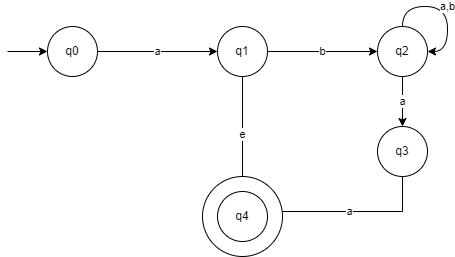

The diagram above was exported from draw.io. Its source (the exported page's mxGraphModel, read from the mxfile embedded in the PNG):
<mxGraphModel dx="472" dy="827" grid="1" gridSize="10" guides="1" tooltips="1" connect="1" arrows="1" fold="1" page="1" pageScale="1" pageWidth="850" pageHeight="1100" math="0" shadow="0">
  <root>
    <mxCell id="0" />
    <mxCell id="1" parent="0" />
    <mxCell id="KWDt5qL1oMtTDE8scQ0C-6" value="a" style="edgeStyle=orthogonalEdgeStyle;rounded=0;orthogonalLoop=1;jettySize=auto;html=1;entryX=0;entryY=0.5;entryDx=0;entryDy=0;" edge="1" parent="1" source="KWDt5qL1oMtTDE8scQ0C-1" target="KWDt5qL1oMtTDE8scQ0C-2">
      <mxGeometry relative="1" as="geometry" />
    </mxCell>
    <mxCell id="KWDt5qL1oMtTDE8scQ0C-1" value="q0&lt;span style=&quot;color: rgba(0, 0, 0, 0); font-family: monospace; font-size: 0px; text-align: start; text-wrap-mode: nowrap;&quot;&gt;%3CmxGraphModel%3E%3Croot%3E%3CmxCell%20id%3D%220%22%2F%3E%3CmxCell%20id%3D%221%22%20parent%3D%220%22%2F%3E%3CmxCell%20id%3D%222%22%20value%3D%22%22%20style%3D%22ellipse%3BwhiteSpace%3Dwrap%3Bhtml%3D1%3Baspect%3Dfixed%3B%22%20vertex%3D%221%22%20parent%3D%221%22%3E%3CmxGeometry%20x%3D%22300%22%20y%3D%22420%22%20width%3D%2250%22%20height%3D%2250%22%20as%3D%22geometry%22%2F%3E%3C%2FmxCell%3E%3C%2Froot%3E%3C%2FmxGraphModel%3E&lt;/span&gt;" style="ellipse;whiteSpace=wrap;html=1;aspect=fixed;" vertex="1" parent="1">
      <mxGeometry x="130" y="260" width="50" height="50" as="geometry" />
    </mxCell>
    <mxCell id="KWDt5qL1oMtTDE8scQ0C-7" value="b" style="edgeStyle=orthogonalEdgeStyle;rounded=0;orthogonalLoop=1;jettySize=auto;html=1;entryX=0;entryY=0.5;entryDx=0;entryDy=0;" edge="1" parent="1" source="KWDt5qL1oMtTDE8scQ0C-2" target="KWDt5qL1oMtTDE8scQ0C-3">
      <mxGeometry relative="1" as="geometry" />
    </mxCell>
    <mxCell id="KWDt5qL1oMtTDE8scQ0C-11" value="e" style="edgeStyle=orthogonalEdgeStyle;rounded=0;orthogonalLoop=1;jettySize=auto;html=1;entryX=0.5;entryY=0;entryDx=0;entryDy=0;" edge="1" parent="1" source="KWDt5qL1oMtTDE8scQ0C-2" target="KWDt5qL1oMtTDE8scQ0C-5">
      <mxGeometry relative="1" as="geometry" />
    </mxCell>
    <mxCell id="KWDt5qL1oMtTDE8scQ0C-2" value="q1" style="ellipse;whiteSpace=wrap;html=1;aspect=fixed;" vertex="1" parent="1">
      <mxGeometry x="300" y="260" width="50" height="50" as="geometry" />
    </mxCell>
    <mxCell id="KWDt5qL1oMtTDE8scQ0C-9" value="a" style="edgeStyle=orthogonalEdgeStyle;rounded=0;orthogonalLoop=1;jettySize=auto;html=1;" edge="1" parent="1" source="KWDt5qL1oMtTDE8scQ0C-3" target="KWDt5qL1oMtTDE8scQ0C-4">
      <mxGeometry relative="1" as="geometry" />
    </mxCell>
    <mxCell id="KWDt5qL1oMtTDE8scQ0C-3" value="q2" style="ellipse;whiteSpace=wrap;html=1;aspect=fixed;" vertex="1" parent="1">
      <mxGeometry x="460" y="260" width="50" height="50" as="geometry" />
    </mxCell>
    <mxCell id="KWDt5qL1oMtTDE8scQ0C-10" value="a" style="edgeStyle=orthogonalEdgeStyle;rounded=0;orthogonalLoop=1;jettySize=auto;html=1;entryX=1;entryY=0.5;entryDx=0;entryDy=0;" edge="1" parent="1" source="KWDt5qL1oMtTDE8scQ0C-4" target="KWDt5qL1oMtTDE8scQ0C-5">
      <mxGeometry relative="1" as="geometry">
        <Array as="points">
          <mxPoint x="485" y="445" />
        </Array>
      </mxGeometry>
    </mxCell>
    <mxCell id="KWDt5qL1oMtTDE8scQ0C-4" value="q3" style="ellipse;whiteSpace=wrap;html=1;aspect=fixed;" vertex="1" parent="1">
      <mxGeometry x="460" y="360" width="50" height="50" as="geometry" />
    </mxCell>
    <mxCell id="KWDt5qL1oMtTDE8scQ0C-8" value="a,b" style="edgeStyle=orthogonalEdgeStyle;rounded=0;orthogonalLoop=1;jettySize=auto;html=1;entryX=1;entryY=0.5;entryDx=0;entryDy=0;curved=1;" edge="1" parent="1" source="KWDt5qL1oMtTDE8scQ0C-3" target="KWDt5qL1oMtTDE8scQ0C-3">
      <mxGeometry relative="1" as="geometry" />
    </mxCell>
    <mxCell id="KWDt5qL1oMtTDE8scQ0C-13" value="" style="group" vertex="1" connectable="0" parent="1">
      <mxGeometry x="285" y="410" width="80" height="80" as="geometry" />
    </mxCell>
    <mxCell id="KWDt5qL1oMtTDE8scQ0C-12" value="" style="ellipse;whiteSpace=wrap;html=1;aspect=fixed;" vertex="1" parent="KWDt5qL1oMtTDE8scQ0C-13">
      <mxGeometry width="80" height="80" as="geometry" />
    </mxCell>
    <mxCell id="KWDt5qL1oMtTDE8scQ0C-5" value="q4" style="ellipse;whiteSpace=wrap;html=1;aspect=fixed;" vertex="1" parent="KWDt5qL1oMtTDE8scQ0C-13">
      <mxGeometry x="15" y="15" width="50" height="50" as="geometry" />
    </mxCell>
    <mxCell id="KWDt5qL1oMtTDE8scQ0C-14" value="" style="endArrow=classic;html=1;rounded=0;entryX=0;entryY=0.5;entryDx=0;entryDy=0;" edge="1" parent="1" target="KWDt5qL1oMtTDE8scQ0C-1">
      <mxGeometry width="50" height="50" relative="1" as="geometry">
        <mxPoint x="90" y="285" as="sourcePoint" />
        <mxPoint x="310" y="290" as="targetPoint" />
      </mxGeometry>
    </mxCell>
  </root>
</mxGraphModel>